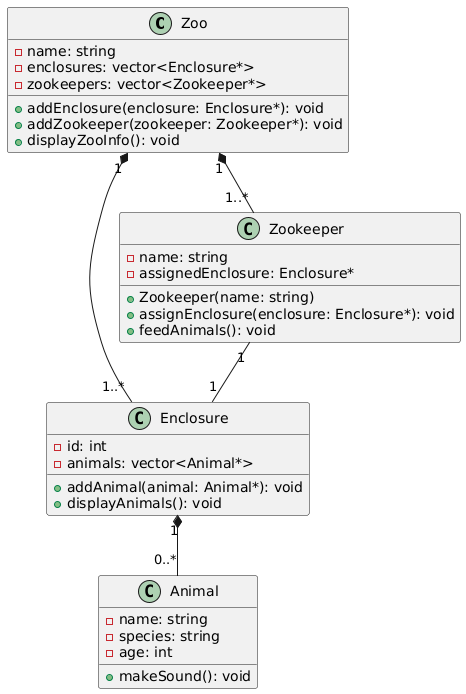

The diagram above was rendered by PlantUML. Its source (embedded in the PNG):
@startuml
class Zoo {
    - name: string
    - enclosures: vector<Enclosure*>
    - zookeepers: vector<Zookeeper*>
    + addEnclosure(enclosure: Enclosure*): void
    + addZookeeper(zookeeper: Zookeeper*): void
    + displayZooInfo(): void
}

class Animal {
    - name: string
    - species: string
    - age: int
    + makeSound(): void
}

class Enclosure {
    - id: int
    - animals: vector<Animal*>
    + addAnimal(animal: Animal*): void
    + displayAnimals(): void
}

class Zookeeper {
    - name: string
    - assignedEnclosure: Enclosure*
    + Zookeeper(name: string)
    + assignEnclosure(enclosure: Enclosure*): void
    + feedAnimals(): void
}

Zoo "1" *-- "1..*" Enclosure
Zoo "1" *-- "1..*" Zookeeper
Enclosure "1" *-- "0..*" Animal
Zookeeper "1" -- "1" Enclosure
@enduml